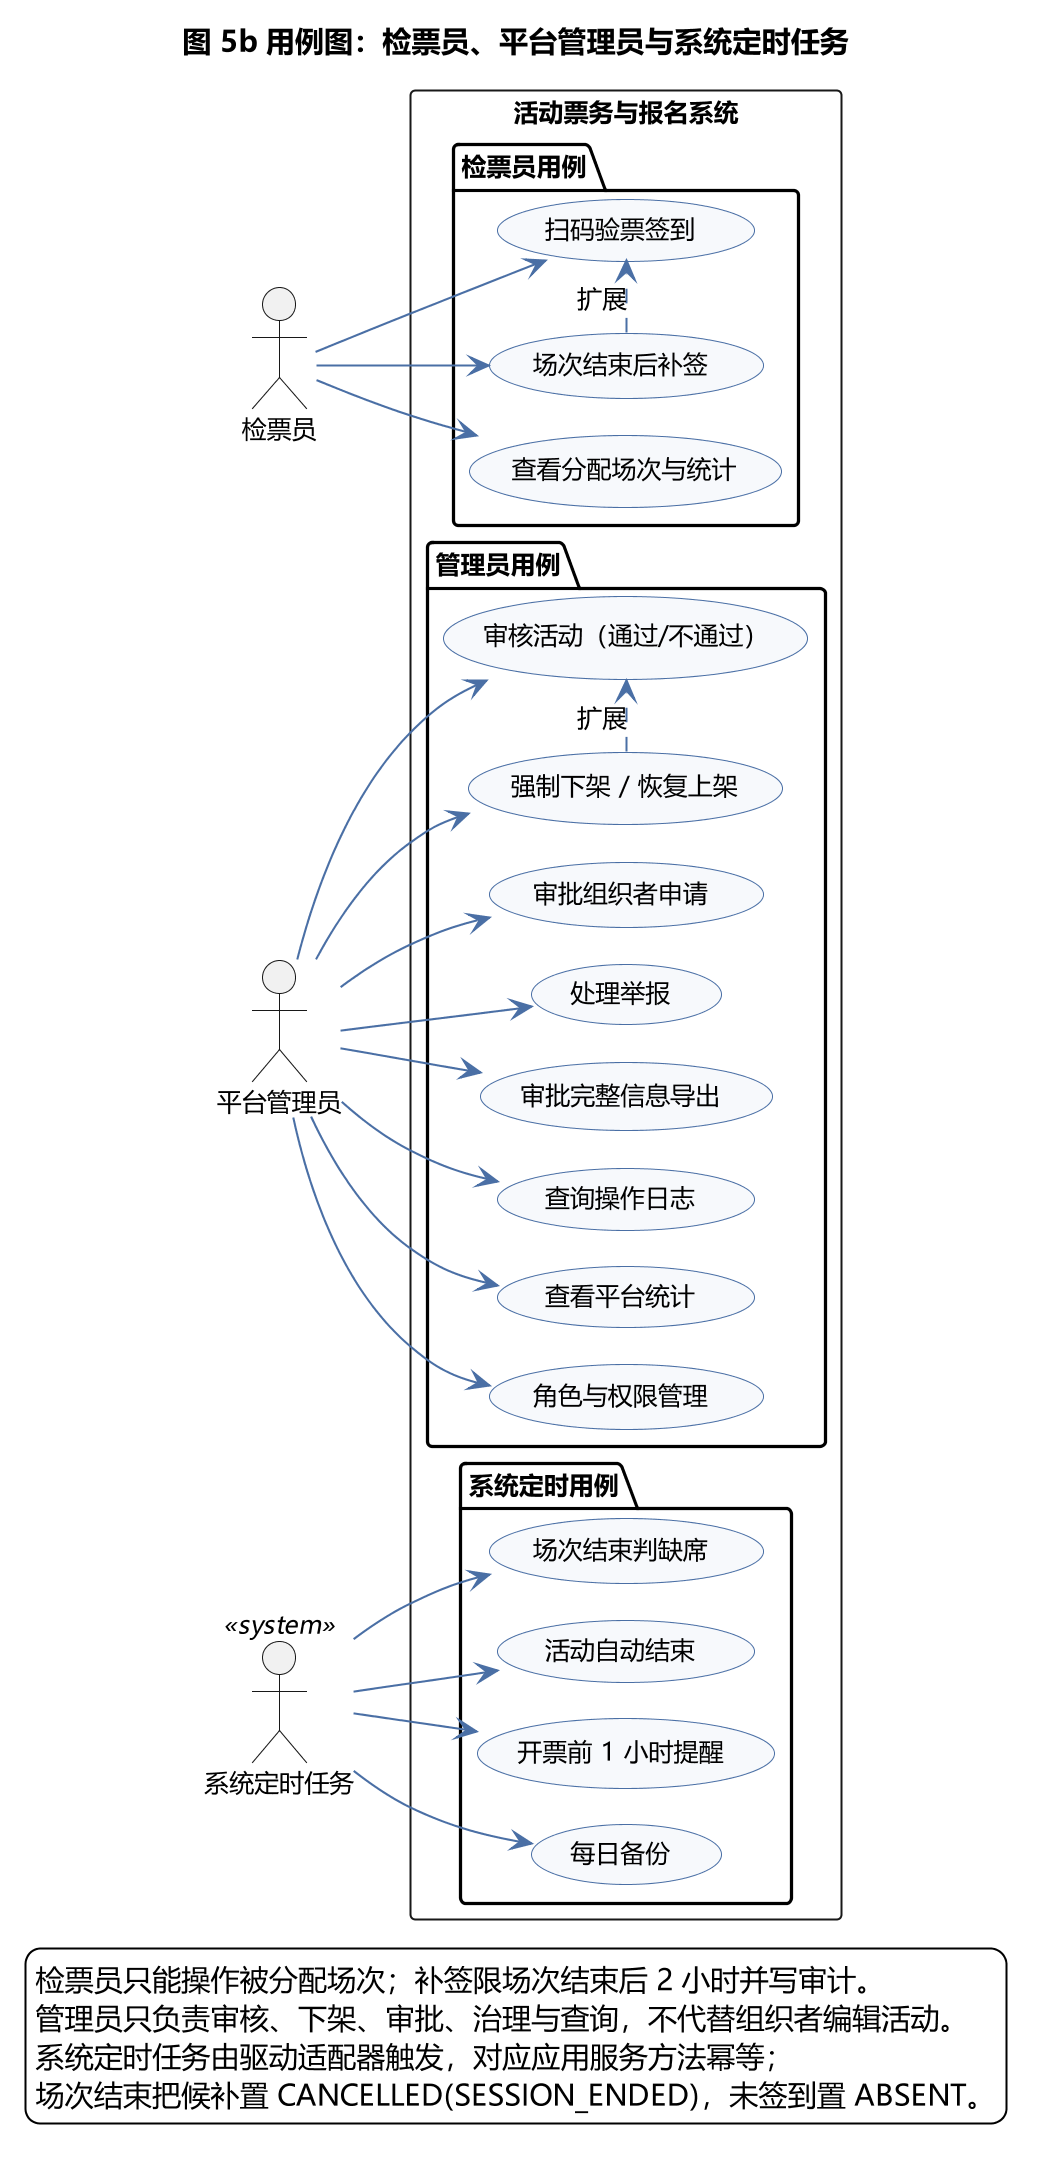

The diagram above was rendered by PlantUML. Its source (embedded in the PNG):
@startuml
skinparamlocked dpi 200
!pragma layout smetana
skinparam backgroundColor #FFFFFF
skinparam shadowing false
skinparam defaultFontName "Microsoft YaHei"
skinparam defaultFontSize 12
skinparam usecase {
  BackgroundColor #F7F9FC
  BorderColor #4A6FA5
  ArrowColor #4A6FA5
}
left to right direction
title 图 5b 用例图：检票员、平台管理员与系统定时任务

actor "检票员" as I
actor "平台管理员" as A
actor "系统定时任务" as S <<system>>

rectangle "活动票务与报名系统" {
  package "检票员用例" {
    usecase "扫码验票签到" as UC19
    usecase "场次结束后补签" as UC20
    usecase "查看分配场次与统计" as UC21
  }
  package "管理员用例" {
    usecase "审核活动（通过/不通过）" as UC22
    usecase "强制下架 / 恢复上架" as UC23
    usecase "审批组织者申请" as UC24
    usecase "处理举报" as UC25
    usecase "审批完整信息导出" as UC26
    usecase "查询操作日志" as UC27
    usecase "查看平台统计" as UC28
    usecase "角色与权限管理" as UC29
  }
  package "系统定时用例" {
    usecase "场次结束判缺席" as UC30
    usecase "活动自动结束" as UC31
    usecase "开票前 1 小时提醒" as UC32
    usecase "每日备份" as UC33
  }
}

I --> UC19
I --> UC20
I --> UC21

A --> UC22
A --> UC23
A --> UC24
A --> UC25
A --> UC26
A --> UC27
A --> UC28
A --> UC29

S --> UC30
S --> UC31
S --> UC32
S --> UC33

UC20 .> UC19 : 扩展
UC23 .> UC22 : 扩展

legend right
  检票员只能操作被分配场次；补签限场次结束后 2 小时并写审计。
  管理员只负责审核、下架、审批、治理与查询，不代替组织者编辑活动。
  系统定时任务由驱动适配器触发，对应应用服务方法幂等；
  场次结束把候补置 CANCELLED(SESSION_ENDED)，未签到置 ABSENT。
endlegend
@enduml